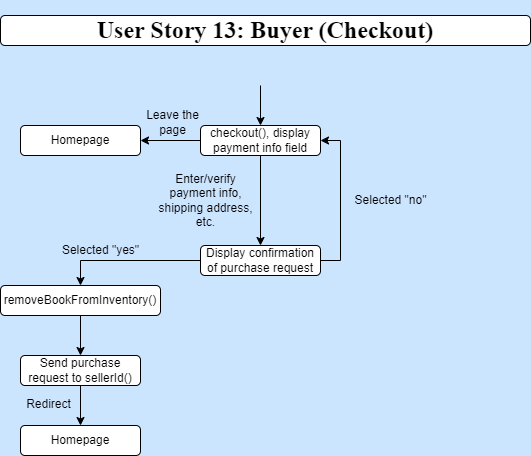

The diagram above was exported from draw.io. Its source (the exported page's mxGraphModel, read from the mxfile embedded in the PNG):
<mxGraphModel dx="1050" dy="522" grid="1" gridSize="10" guides="1" tooltips="1" connect="1" arrows="1" fold="1" page="1" pageScale="1" pageWidth="850" pageHeight="1100" background="#CCE5FF" math="0" shadow="0">
  <root>
    <mxCell id="0" />
    <mxCell id="1" parent="0" />
    <mxCell id="jNIEVBM6Wmnlz1BXS3UX-2" value="&lt;h1&gt;User Story 13: Buyer (Checkout)&lt;/h1&gt;" style="rounded=1;whiteSpace=wrap;html=1;fontFamily=Times New Roman;" parent="1" vertex="1">
      <mxGeometry x="160" y="50" width="530" height="30" as="geometry" />
    </mxCell>
    <mxCell id="HwOnpyn5BcN7FP6Mbuu5-71" style="edgeStyle=orthogonalEdgeStyle;rounded=0;orthogonalLoop=1;jettySize=auto;html=1;exitX=0.5;exitY=0;exitDx=0;exitDy=0;" parent="1" edge="1">
      <mxGeometry relative="1" as="geometry">
        <mxPoint x="300" y="160" as="targetPoint" />
        <mxPoint x="300" y="160" as="sourcePoint" />
      </mxGeometry>
    </mxCell>
    <mxCell id="CIGC2INEx5-eeYnaOjC6-6" style="edgeStyle=orthogonalEdgeStyle;rounded=0;orthogonalLoop=1;jettySize=auto;html=1;exitX=0;exitY=0.5;exitDx=0;exitDy=0;entryX=0.5;entryY=0;entryDx=0;entryDy=0;" parent="1" source="jNIEVBM6Wmnlz1BXS3UX-4" target="dCaHbRaVa_n_lxhv9c4M-9" edge="1">
      <mxGeometry relative="1" as="geometry" />
    </mxCell>
    <mxCell id="wnl1smIaNNUQC6Q7r5Et-1" style="edgeStyle=orthogonalEdgeStyle;rounded=0;orthogonalLoop=1;jettySize=auto;html=1;exitX=1;exitY=0.5;exitDx=0;exitDy=0;entryX=1;entryY=0.5;entryDx=0;entryDy=0;" edge="1" parent="1" source="jNIEVBM6Wmnlz1BXS3UX-4" target="EBpXC7Zkr-LngbAXVL-_-7">
      <mxGeometry relative="1" as="geometry" />
    </mxCell>
    <mxCell id="jNIEVBM6Wmnlz1BXS3UX-4" value="Display confirmation of purchase request" style="rounded=1;whiteSpace=wrap;html=1;" parent="1" vertex="1">
      <mxGeometry x="360" y="280" width="120" height="30" as="geometry" />
    </mxCell>
    <mxCell id="wnl1smIaNNUQC6Q7r5Et-2" style="edgeStyle=orthogonalEdgeStyle;rounded=0;orthogonalLoop=1;jettySize=auto;html=1;exitX=0.5;exitY=1;exitDx=0;exitDy=0;entryX=0.5;entryY=0;entryDx=0;entryDy=0;" edge="1" parent="1" source="dCaHbRaVa_n_lxhv9c4M-9" target="CIGC2INEx5-eeYnaOjC6-10">
      <mxGeometry relative="1" as="geometry" />
    </mxCell>
    <mxCell id="dCaHbRaVa_n_lxhv9c4M-9" value="&lt;font style=&quot;font-size: 12px;&quot;&gt;removeBookFromInventory()&lt;/font&gt;" style="rounded=1;whiteSpace=wrap;html=1;fontSize=12;" parent="1" vertex="1">
      <mxGeometry x="160" y="320" width="160" height="30" as="geometry" />
    </mxCell>
    <mxCell id="EBpXC7Zkr-LngbAXVL-_-5" style="edgeStyle=orthogonalEdgeStyle;rounded=0;orthogonalLoop=1;jettySize=auto;html=1;exitX=0.5;exitY=0;exitDx=0;exitDy=0;" parent="1" edge="1">
      <mxGeometry relative="1" as="geometry">
        <mxPoint x="540" y="160" as="targetPoint" />
        <mxPoint x="540" y="160" as="sourcePoint" />
      </mxGeometry>
    </mxCell>
    <mxCell id="CIGC2INEx5-eeYnaOjC6-3" style="edgeStyle=orthogonalEdgeStyle;rounded=0;orthogonalLoop=1;jettySize=auto;html=1;exitX=0.5;exitY=1;exitDx=0;exitDy=0;entryX=0.5;entryY=0;entryDx=0;entryDy=0;" parent="1" source="EBpXC7Zkr-LngbAXVL-_-7" target="jNIEVBM6Wmnlz1BXS3UX-4" edge="1">
      <mxGeometry relative="1" as="geometry" />
    </mxCell>
    <mxCell id="wnl1smIaNNUQC6Q7r5Et-6" style="edgeStyle=orthogonalEdgeStyle;rounded=0;orthogonalLoop=1;jettySize=auto;html=1;exitX=0;exitY=0.5;exitDx=0;exitDy=0;entryX=1;entryY=0.5;entryDx=0;entryDy=0;" edge="1" parent="1" source="EBpXC7Zkr-LngbAXVL-_-7" target="wnl1smIaNNUQC6Q7r5Et-5">
      <mxGeometry relative="1" as="geometry" />
    </mxCell>
    <mxCell id="EBpXC7Zkr-LngbAXVL-_-7" value="checkout(), display payment info field" style="rounded=1;whiteSpace=wrap;html=1;" parent="1" vertex="1">
      <mxGeometry x="360" y="160" width="120" height="30" as="geometry" />
    </mxCell>
    <mxCell id="CIGC2INEx5-eeYnaOjC6-1" value="" style="edgeStyle=none;orthogonalLoop=1;jettySize=auto;html=1;rounded=0;entryX=0.5;entryY=0;entryDx=0;entryDy=0;" parent="1" target="EBpXC7Zkr-LngbAXVL-_-7" edge="1">
      <mxGeometry width="100" relative="1" as="geometry">
        <mxPoint x="420" y="120" as="sourcePoint" />
        <mxPoint x="450" y="130" as="targetPoint" />
        <Array as="points" />
      </mxGeometry>
    </mxCell>
    <mxCell id="CIGC2INEx5-eeYnaOjC6-4" value="Enter/verify&lt;br&gt;payment info,&lt;br&gt;shipping address,&lt;br&gt;etc." style="text;html=1;align=center;verticalAlign=middle;resizable=0;points=[];autosize=1;strokeColor=none;fillColor=none;" parent="1" vertex="1">
      <mxGeometry x="305" y="200" width="120" height="70" as="geometry" />
    </mxCell>
    <mxCell id="CIGC2INEx5-eeYnaOjC6-8" value="Selected &quot;yes&quot;" style="text;html=1;align=center;verticalAlign=middle;resizable=0;points=[];autosize=1;strokeColor=none;fillColor=none;" parent="1" vertex="1">
      <mxGeometry x="210" y="270" width="100" height="30" as="geometry" />
    </mxCell>
    <mxCell id="CIGC2INEx5-eeYnaOjC6-9" value="Selected &quot;no&quot;" style="text;html=1;align=center;verticalAlign=middle;resizable=0;points=[];autosize=1;strokeColor=none;fillColor=none;" parent="1" vertex="1">
      <mxGeometry x="500" y="220" width="100" height="30" as="geometry" />
    </mxCell>
    <mxCell id="wnl1smIaNNUQC6Q7r5Et-3" style="edgeStyle=orthogonalEdgeStyle;rounded=0;orthogonalLoop=1;jettySize=auto;html=1;exitX=0.5;exitY=1;exitDx=0;exitDy=0;entryX=0.5;entryY=0;entryDx=0;entryDy=0;" edge="1" parent="1" source="CIGC2INEx5-eeYnaOjC6-10" target="CIGC2INEx5-eeYnaOjC6-13">
      <mxGeometry relative="1" as="geometry" />
    </mxCell>
    <mxCell id="CIGC2INEx5-eeYnaOjC6-10" value="&lt;font style=&quot;font-size: 12px;&quot;&gt;Send purchase request to sellerId()&lt;/font&gt;" style="rounded=1;whiteSpace=wrap;html=1;fontSize=12;" parent="1" vertex="1">
      <mxGeometry x="180" y="390" width="120" height="30" as="geometry" />
    </mxCell>
    <mxCell id="CIGC2INEx5-eeYnaOjC6-13" value="&lt;font style=&quot;font-size: 12px;&quot;&gt;Homepage&lt;/font&gt;" style="rounded=1;whiteSpace=wrap;html=1;fontSize=12;" parent="1" vertex="1">
      <mxGeometry x="180" y="460" width="120" height="30" as="geometry" />
    </mxCell>
    <mxCell id="wnl1smIaNNUQC6Q7r5Et-4" value="Redirect" style="text;html=1;align=center;verticalAlign=middle;resizable=0;points=[];autosize=1;strokeColor=none;fillColor=none;" vertex="1" parent="1">
      <mxGeometry x="173" y="424" width="70" height="30" as="geometry" />
    </mxCell>
    <mxCell id="wnl1smIaNNUQC6Q7r5Et-5" value="&lt;font style=&quot;font-size: 12px;&quot;&gt;Homepage&lt;/font&gt;" style="rounded=1;whiteSpace=wrap;html=1;fontSize=12;" vertex="1" parent="1">
      <mxGeometry x="180" y="160" width="120" height="30" as="geometry" />
    </mxCell>
    <mxCell id="wnl1smIaNNUQC6Q7r5Et-7" value="Leave the&lt;br&gt;page" style="text;html=1;align=center;verticalAlign=middle;resizable=0;points=[];autosize=1;strokeColor=none;fillColor=none;" vertex="1" parent="1">
      <mxGeometry x="292" y="137" width="80" height="40" as="geometry" />
    </mxCell>
  </root>
</mxGraphModel>